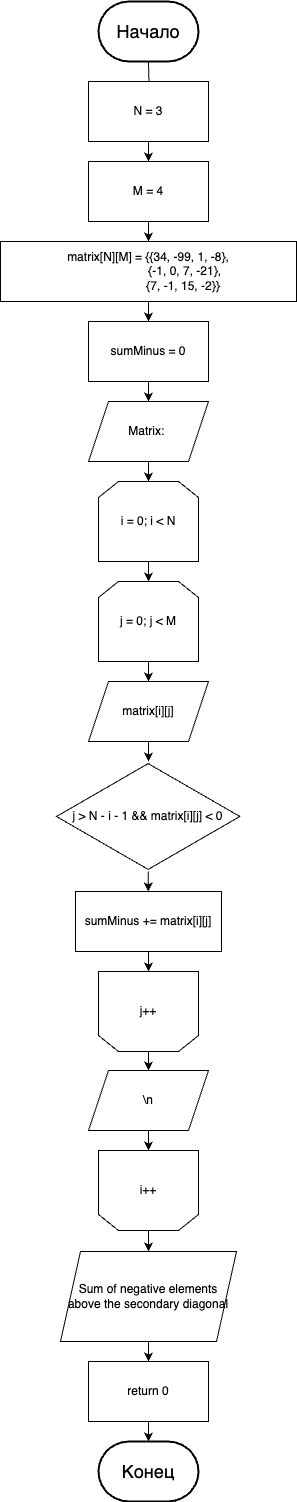

The diagram above was exported from draw.io. Its source (the exported page's mxGraphModel, read from the mxfile embedded in the PNG):
<mxGraphModel dx="1434" dy="822" grid="1" gridSize="10" guides="1" tooltips="1" connect="1" arrows="1" fold="1" page="1" pageScale="1" pageWidth="827" pageHeight="1169" math="0" shadow="0">
  <root>
    <mxCell id="0" />
    <mxCell id="1" parent="0" />
    <mxCell id="RnxXH1-i8CmWC_s0Qs2e-4" value="" style="edgeStyle=orthogonalEdgeStyle;rounded=0;orthogonalLoop=1;jettySize=auto;html=1;" parent="1" target="RnxXH1-i8CmWC_s0Qs2e-2" edge="1">
      <mxGeometry relative="1" as="geometry">
        <mxPoint x="414" y="80" as="sourcePoint" />
      </mxGeometry>
    </mxCell>
    <mxCell id="RnxXH1-i8CmWC_s0Qs2e-5" value="" style="edgeStyle=orthogonalEdgeStyle;rounded=0;orthogonalLoop=1;jettySize=auto;html=1;" parent="1" source="RnxXH1-i8CmWC_s0Qs2e-2" target="RnxXH1-i8CmWC_s0Qs2e-3" edge="1">
      <mxGeometry relative="1" as="geometry" />
    </mxCell>
    <mxCell id="RnxXH1-i8CmWC_s0Qs2e-2" value="N = 3" style="rounded=0;whiteSpace=wrap;html=1;" parent="1" vertex="1">
      <mxGeometry x="354" y="100" width="120" height="60" as="geometry" />
    </mxCell>
    <mxCell id="RnxXH1-i8CmWC_s0Qs2e-7" value="" style="edgeStyle=orthogonalEdgeStyle;rounded=0;orthogonalLoop=1;jettySize=auto;html=1;" parent="1" source="RnxXH1-i8CmWC_s0Qs2e-3" target="RnxXH1-i8CmWC_s0Qs2e-6" edge="1">
      <mxGeometry relative="1" as="geometry" />
    </mxCell>
    <mxCell id="RnxXH1-i8CmWC_s0Qs2e-3" value="M = 4" style="rounded=0;whiteSpace=wrap;html=1;" parent="1" vertex="1">
      <mxGeometry x="354" y="180" width="120" height="60" as="geometry" />
    </mxCell>
    <mxCell id="RnxXH1-i8CmWC_s0Qs2e-9" value="" style="edgeStyle=orthogonalEdgeStyle;rounded=0;orthogonalLoop=1;jettySize=auto;html=1;" parent="1" source="RnxXH1-i8CmWC_s0Qs2e-6" target="RnxXH1-i8CmWC_s0Qs2e-8" edge="1">
      <mxGeometry relative="1" as="geometry" />
    </mxCell>
    <mxCell id="RnxXH1-i8CmWC_s0Qs2e-6" value="matrix[N][M] = {{34, -99, 1, -8},&lt;br&gt;&lt;span style=&quot;white-space: pre;&quot;&gt;&#09;&lt;/span&gt;&lt;span style=&quot;white-space: pre;&quot;&gt;&#09;&lt;/span&gt;&amp;nbsp; &amp;nbsp; &amp;nbsp; {-1, 0, 7, -21},&lt;br&gt;&lt;span style=&quot;white-space: pre;&quot;&gt;&#09;&lt;span style=&quot;white-space: pre;&quot;&gt;&#09;&lt;/span&gt; &lt;/span&gt;&amp;nbsp; &amp;nbsp; {7, -1, 15, -2}}" style="rounded=0;whiteSpace=wrap;html=1;" parent="1" vertex="1">
      <mxGeometry x="266" y="260" width="296" height="60" as="geometry" />
    </mxCell>
    <mxCell id="RnxXH1-i8CmWC_s0Qs2e-11" value="" style="edgeStyle=orthogonalEdgeStyle;rounded=0;orthogonalLoop=1;jettySize=auto;html=1;" parent="1" source="RnxXH1-i8CmWC_s0Qs2e-8" target="RnxXH1-i8CmWC_s0Qs2e-10" edge="1">
      <mxGeometry relative="1" as="geometry" />
    </mxCell>
    <mxCell id="RnxXH1-i8CmWC_s0Qs2e-8" value="sumMinus = 0" style="rounded=0;whiteSpace=wrap;html=1;" parent="1" vertex="1">
      <mxGeometry x="354" y="340" width="120" height="60" as="geometry" />
    </mxCell>
    <mxCell id="RnxXH1-i8CmWC_s0Qs2e-13" value="" style="edgeStyle=orthogonalEdgeStyle;rounded=0;orthogonalLoop=1;jettySize=auto;html=1;" parent="1" source="RnxXH1-i8CmWC_s0Qs2e-10" target="RnxXH1-i8CmWC_s0Qs2e-12" edge="1">
      <mxGeometry relative="1" as="geometry" />
    </mxCell>
    <mxCell id="RnxXH1-i8CmWC_s0Qs2e-10" value="Matrix:&amp;nbsp;" style="shape=parallelogram;perimeter=parallelogramPerimeter;whiteSpace=wrap;html=1;fixedSize=1;" parent="1" vertex="1">
      <mxGeometry x="354" y="420" width="120" height="60" as="geometry" />
    </mxCell>
    <mxCell id="RnxXH1-i8CmWC_s0Qs2e-15" value="" style="edgeStyle=orthogonalEdgeStyle;rounded=0;orthogonalLoop=1;jettySize=auto;html=1;" parent="1" source="RnxXH1-i8CmWC_s0Qs2e-12" target="RnxXH1-i8CmWC_s0Qs2e-14" edge="1">
      <mxGeometry relative="1" as="geometry" />
    </mxCell>
    <mxCell id="RnxXH1-i8CmWC_s0Qs2e-12" value="i = 0; i &amp;lt; N" style="shape=loopLimit;whiteSpace=wrap;html=1;" parent="1" vertex="1">
      <mxGeometry x="364" y="500" width="100" height="80" as="geometry" />
    </mxCell>
    <mxCell id="RnxXH1-i8CmWC_s0Qs2e-17" value="" style="edgeStyle=orthogonalEdgeStyle;rounded=0;orthogonalLoop=1;jettySize=auto;html=1;" parent="1" source="RnxXH1-i8CmWC_s0Qs2e-14" target="RnxXH1-i8CmWC_s0Qs2e-16" edge="1">
      <mxGeometry relative="1" as="geometry" />
    </mxCell>
    <mxCell id="RnxXH1-i8CmWC_s0Qs2e-14" value="j = 0; j &amp;lt; M" style="shape=loopLimit;whiteSpace=wrap;html=1;" parent="1" vertex="1">
      <mxGeometry x="364" y="600" width="100" height="80" as="geometry" />
    </mxCell>
    <mxCell id="RnxXH1-i8CmWC_s0Qs2e-19" value="" style="edgeStyle=orthogonalEdgeStyle;rounded=0;orthogonalLoop=1;jettySize=auto;html=1;" parent="1" source="RnxXH1-i8CmWC_s0Qs2e-16" target="RnxXH1-i8CmWC_s0Qs2e-18" edge="1">
      <mxGeometry relative="1" as="geometry" />
    </mxCell>
    <mxCell id="RnxXH1-i8CmWC_s0Qs2e-16" value="matrix[i][j]" style="shape=parallelogram;perimeter=parallelogramPerimeter;whiteSpace=wrap;html=1;fixedSize=1;" parent="1" vertex="1">
      <mxGeometry x="354" y="700" width="120" height="60" as="geometry" />
    </mxCell>
    <mxCell id="RnxXH1-i8CmWC_s0Qs2e-21" value="" style="edgeStyle=orthogonalEdgeStyle;rounded=0;orthogonalLoop=1;jettySize=auto;html=1;" parent="1" source="RnxXH1-i8CmWC_s0Qs2e-18" target="RnxXH1-i8CmWC_s0Qs2e-20" edge="1">
      <mxGeometry relative="1" as="geometry" />
    </mxCell>
    <mxCell id="RnxXH1-i8CmWC_s0Qs2e-18" value="j &amp;gt; N - i - 1 &amp;amp;&amp;amp; matrix[i][j] &amp;lt; 0" style="html=1;whiteSpace=wrap;aspect=fixed;shape=isoRectangle;" parent="1" vertex="1">
      <mxGeometry x="322" y="780" width="183.33" height="110" as="geometry" />
    </mxCell>
    <mxCell id="RnxXH1-i8CmWC_s0Qs2e-23" value="" style="edgeStyle=orthogonalEdgeStyle;rounded=0;orthogonalLoop=1;jettySize=auto;html=1;" parent="1" source="RnxXH1-i8CmWC_s0Qs2e-20" target="RnxXH1-i8CmWC_s0Qs2e-22" edge="1">
      <mxGeometry relative="1" as="geometry" />
    </mxCell>
    <mxCell id="RnxXH1-i8CmWC_s0Qs2e-20" value="sumMinus += matrix[i][j]" style="rounded=0;whiteSpace=wrap;html=1;" parent="1" vertex="1">
      <mxGeometry x="341" y="910" width="146" height="60" as="geometry" />
    </mxCell>
    <mxCell id="RnxXH1-i8CmWC_s0Qs2e-28" value="" style="edgeStyle=orthogonalEdgeStyle;rounded=0;orthogonalLoop=1;jettySize=auto;html=1;" parent="1" source="RnxXH1-i8CmWC_s0Qs2e-22" target="RnxXH1-i8CmWC_s0Qs2e-26" edge="1">
      <mxGeometry relative="1" as="geometry" />
    </mxCell>
    <mxCell id="RnxXH1-i8CmWC_s0Qs2e-22" value="j++" style="shape=loopLimit;whiteSpace=wrap;html=1;direction=west;" parent="1" vertex="1">
      <mxGeometry x="364" y="990" width="100" height="80" as="geometry" />
    </mxCell>
    <mxCell id="RnxXH1-i8CmWC_s0Qs2e-31" value="" style="edgeStyle=orthogonalEdgeStyle;rounded=0;orthogonalLoop=1;jettySize=auto;html=1;" parent="1" source="RnxXH1-i8CmWC_s0Qs2e-24" target="RnxXH1-i8CmWC_s0Qs2e-30" edge="1">
      <mxGeometry relative="1" as="geometry" />
    </mxCell>
    <mxCell id="RnxXH1-i8CmWC_s0Qs2e-24" value="i++" style="shape=loopLimit;whiteSpace=wrap;html=1;direction=west;" parent="1" vertex="1">
      <mxGeometry x="364" y="1169" width="100" height="80" as="geometry" />
    </mxCell>
    <mxCell id="RnxXH1-i8CmWC_s0Qs2e-29" value="" style="edgeStyle=orthogonalEdgeStyle;rounded=0;orthogonalLoop=1;jettySize=auto;html=1;" parent="1" source="RnxXH1-i8CmWC_s0Qs2e-26" target="RnxXH1-i8CmWC_s0Qs2e-24" edge="1">
      <mxGeometry relative="1" as="geometry" />
    </mxCell>
    <mxCell id="RnxXH1-i8CmWC_s0Qs2e-26" value="\n" style="shape=parallelogram;perimeter=parallelogramPerimeter;whiteSpace=wrap;html=1;fixedSize=1;" parent="1" vertex="1">
      <mxGeometry x="354" y="1089" width="120" height="60" as="geometry" />
    </mxCell>
    <mxCell id="RnxXH1-i8CmWC_s0Qs2e-33" value="" style="edgeStyle=orthogonalEdgeStyle;rounded=0;orthogonalLoop=1;jettySize=auto;html=1;" parent="1" source="RnxXH1-i8CmWC_s0Qs2e-30" target="RnxXH1-i8CmWC_s0Qs2e-32" edge="1">
      <mxGeometry relative="1" as="geometry" />
    </mxCell>
    <mxCell id="RnxXH1-i8CmWC_s0Qs2e-30" value="Sum of negative elements above the secondary diagonal" style="shape=parallelogram;perimeter=parallelogramPerimeter;whiteSpace=wrap;html=1;fixedSize=1;" parent="1" vertex="1">
      <mxGeometry x="326" y="1270" width="176" height="90" as="geometry" />
    </mxCell>
    <mxCell id="ICQuwBifmjTcyp6xcyYQ-3" value="" style="edgeStyle=orthogonalEdgeStyle;rounded=0;orthogonalLoop=1;jettySize=auto;html=1;" edge="1" parent="1" source="RnxXH1-i8CmWC_s0Qs2e-32" target="ICQuwBifmjTcyp6xcyYQ-2">
      <mxGeometry relative="1" as="geometry" />
    </mxCell>
    <mxCell id="RnxXH1-i8CmWC_s0Qs2e-32" value="return 0" style="rounded=0;whiteSpace=wrap;html=1;" parent="1" vertex="1">
      <mxGeometry x="354" y="1380" width="120" height="60" as="geometry" />
    </mxCell>
    <mxCell id="ICQuwBifmjTcyp6xcyYQ-1" value="&lt;font style=&quot;font-size: 18px;&quot;&gt;Начало&lt;/font&gt;" style="strokeWidth=2;html=1;shape=mxgraph.flowchart.terminator;whiteSpace=wrap;" vertex="1" parent="1">
      <mxGeometry x="364" y="20" width="100" height="60" as="geometry" />
    </mxCell>
    <mxCell id="ICQuwBifmjTcyp6xcyYQ-2" value="&lt;span style=&quot;font-size: 18px;&quot;&gt;Конец&lt;/span&gt;" style="strokeWidth=2;html=1;shape=mxgraph.flowchart.terminator;whiteSpace=wrap;" vertex="1" parent="1">
      <mxGeometry x="364" y="1460" width="100" height="60" as="geometry" />
    </mxCell>
  </root>
</mxGraphModel>